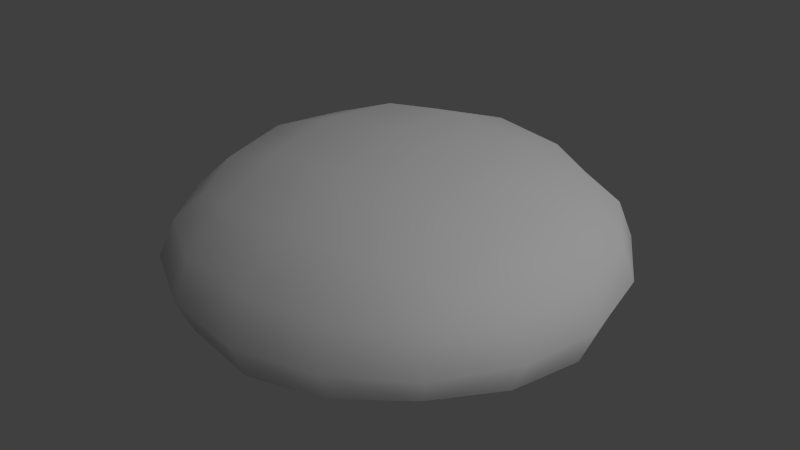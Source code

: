 # Source: bread2.blend  (saved by Blender 2.63.0; exported with 4.5.12 LTS)
import bpy
from mathutils import Matrix  # noqa: F401  (used for matrix-valued properties, if any)

bpy.ops.wm.read_factory_settings(use_empty=True)
scene = bpy.context.scene
scene.name = 'Scene'

# ---- collections
col_collection_1 = bpy.data.collections.new('Collection 1'); scene.collection.children.link(col_collection_1)

# ---- materials (node trees are filled in below, after node groups)
mat_material_001 = bpy.data.materials.new('Material.001')
mat_material_001.alpha_threshold = 0.0
mat_material_001.use_transparent_shadow = False
mat_material_001.roughness = 0.5
mat_material_001.line_color = (0.0, 0.0, 0.0, 1.0)

# ---- material node trees

# ---- world
world_world = bpy.data.worlds.new('World'); scene.world = world_world
world_world.color = (0.05088, 0.05088, 0.05088)
world_world.use_sun_shadow = False
world_world.sun_shadow_jitter_overblur = 0.0
world_world.cycles.sampling_method = 'MANUAL'
world_world.cycles.sample_map_resolution = 256

# ---- lights
light_hemi = bpy.data.lights.new('Hemi', 'SUN')
light_hemi.transmission_factor = 0.0
light_hemi.angle = 1.571
light_hemi.energy = 1.0
light_hemi.shadow_buffer_clip_start = 0.5
light_hemi.shadow_soft_size = 1.0
light_hemi.shadow_cascade_max_distance = 1000.0
light_hemi.cycles.use_multiple_importance_sampling = False

# ---- meshes
me_cube_089 = bpy.data.meshes.new('Cube.089')
me_cube_089.from_pydata([(-0.1928, -1.344e-09, -0.01225), (-0.1793, -3.301e-10, 0.0286), (-0.1802, 0.07666, -0.008632), (-0.1811, -3.382e-09, -0.04548), (-0.1802, -0.07666, -0.008632), (-0.1674, -0.07135, 0.02802), (-0.1674, 0.07135, 0.02802), (-0.1692, 0.07135, -0.03877), (-0.1692, -0.07135, -0.03877), (-0.0007845, 0.192, -0.01225), (-0.0001927, 0.1791, 0.0286), (0.07559, 0.1791, -0.008632), (-0.001974, 0.1791, -0.04548), (-0.07773, 0.1791, -0.008632), (-0.07176, 0.167, 0.02802), (0.07094, 0.167, 0.02802), (0.06911, 0.167, -0.03877), (-0.07358, 0.167, -0.03877), (0.1912, -1.344e-09, -0.01225), (0.1789, -3.301e-10, 0.0286), (0.1781, -0.07666, -0.008632), (0.1772, -3.382e-09, -0.04548), (0.1781, 0.07666, -0.008632), (0.1666, 0.07135, 0.02802), (0.1666, -0.07135, 0.02802), (0.1647, -0.07135, -0.03877), (0.1647, 0.07135, -0.03877), (-0.000366, -0.192, -0.01113), (-5.474e-05, -0.1791, 0.02897), (-0.07753, -0.1791, -0.008115), (-0.0008218, -0.1791, -0.04241), (0.07572, -0.1791, -0.008281), (0.07096, -0.167, 0.02808), (-0.0717, -0.167, 0.02817), (-0.07284, -0.167, -0.03678), (0.06977, -0.167, -0.03701), (-0.0006274, -9.624e-09, -0.07185), (-0.07917, -8.948e-09, -0.06874), (-0.002515, 0.07666, -0.06874), (0.07414, -8.948e-09, -0.06874), (-0.0006274, -0.07666, -0.06371), (-0.07367, -0.07135, -0.06056), (-0.07479, 0.07135, -0.06356), (0.0679, 0.07135, -0.06356), (0.06902, -0.07135, -0.06056), (0.0, 0.0, 0.09898), (0.07666, 0.0, 0.09083), (0.0, 0.07666, 0.09083), (-0.07666, 0.0, 0.09083), (0.0, -0.07666, 0.09083), (0.07133, -0.07135, 0.08334), (0.07133, 0.07135, 0.08334), (-0.07136, 0.07135, 0.08334), (-0.07136, -0.07135, 0.08334), (-0.131, -0.06603, 0.06188), (-0.1406, -1.76e-11, 0.06664), (-0.131, 0.06603, 0.06188), (-0.1315, 0.1309, 0.02701), (-0.1419, 0.1406, -0.006091), (-0.1334, 0.1309, -0.0323), (-0.1346, 0.06603, -0.05665), (-0.144, -6.315e-09, -0.06402), (-0.1343, -0.06603, -0.05583), (-0.1333, -0.1309, -0.03195), (-0.1419, -0.1406, -0.006091), (-0.1315, -0.1309, 0.02701), (-0.06615, 0.1309, 0.06188), (-1.028e-05, 0.1406, 0.06664), (0.06592, 0.1309, 0.06188), (0.1303, 0.1309, 0.02701), (0.1393, 0.1406, -0.006091), (0.1284, 0.1309, -0.0323), (0.06236, 0.1309, -0.0567), (-0.003441, 0.1406, -0.06407), (-0.0697, 0.1309, -0.05667), (0.1308, 0.06603, 0.06188), (0.1406, -1.76e-11, 0.06664), (0.1308, -0.06603, 0.06188), (0.1303, -0.1309, 0.02701), (0.1393, -0.1406, -0.006091), (0.1285, -0.1309, -0.03209), (0.1275, -0.06603, -0.05596), (0.1371, -6.301e-09, -0.06412), (0.1272, 0.06603, -0.05671), (0.06592, -0.1309, 0.06188), (2.047e-05, -0.1406, 0.06673), (-0.06614, -0.1309, 0.06191), (-0.06791, -0.1309, -0.05191), (-0.0009423, -0.1406, -0.0574), (0.0641, -0.1309, -0.05206), (-0.1143, -0.1113, -0.04347), (-0.115, 0.1113, -0.04544), (0.1076, 0.1113, -0.04545), (0.1083, -0.1113, -0.04362), (-0.1116, -0.1113, 0.0518), (-0.1116, 0.1113, 0.0518), (0.111, 0.1113, 0.0518), (0.111, -0.1113, 0.0518)], [], [(0, 4, 5, 1), (1, 5, 54, 55), (4, 64, 65, 5), (5, 65, 94, 54), (0, 1, 6, 2), (2, 6, 57, 58), (1, 55, 56, 6), (6, 56, 95, 57), (0, 2, 7, 3), (3, 7, 60, 61), (2, 58, 59, 7), (7, 59, 91, 60), (0, 3, 8, 4), (4, 8, 63, 64), (3, 61, 62, 8), (8, 62, 90, 63), (9, 13, 14, 10), (10, 14, 66, 67), (13, 58, 57, 14), (14, 57, 95, 66), (9, 10, 15, 11), (11, 15, 69, 70), (10, 67, 68, 15), (15, 68, 96, 69), (9, 11, 16, 12), (12, 16, 72, 73), (11, 70, 71, 16), (16, 71, 92, 72), (9, 12, 17, 13), (13, 17, 59, 58), (12, 73, 74, 17), (17, 74, 91, 59), (18, 22, 23, 19), (19, 23, 75, 76), (22, 70, 69, 23), (23, 69, 96, 75), (18, 19, 24, 20), (20, 24, 78, 79), (19, 76, 77, 24), (24, 77, 97, 78), (18, 20, 25, 21), (21, 25, 81, 82), (20, 79, 80, 25), (25, 80, 93, 81), (18, 21, 26, 22), (22, 26, 71, 70), (21, 82, 83, 26), (26, 83, 92, 71), (27, 31, 32, 28), (28, 32, 84, 85), (31, 79, 78, 32), (32, 78, 97, 84), (27, 28, 33, 29), (29, 33, 65, 64), (28, 85, 86, 33), (33, 86, 94, 65), (27, 29, 34, 30), (30, 34, 87, 88), (29, 64, 63, 34), (34, 63, 90, 87), (27, 30, 35, 31), (31, 35, 80, 79), (30, 88, 89, 35), (35, 89, 93, 80), (36, 40, 41, 37), (37, 41, 62, 61), (40, 88, 87, 41), (41, 87, 90, 62), (36, 37, 42, 38), (38, 42, 74, 73), (37, 61, 60, 42), (42, 60, 91, 74), (36, 38, 43, 39), (39, 43, 83, 82), (38, 73, 72, 43), (43, 72, 92, 83), (36, 39, 44, 40), (40, 44, 89, 88), (39, 82, 81, 44), (44, 81, 93, 89), (45, 49, 50, 46), (46, 50, 77, 76), (49, 85, 84, 50), (50, 84, 97, 77), (45, 46, 51, 47), (47, 51, 68, 67), (46, 76, 75, 51), (51, 75, 96, 68), (45, 47, 52, 48), (48, 52, 56, 55), (47, 67, 66, 52), (52, 66, 95, 56), (45, 48, 53, 49), (49, 53, 86, 85), (48, 55, 54, 53), (53, 54, 94, 86)])
me_cube_089.polygons.foreach_set('use_smooth', [True] * 96)
_uv = me_cube_089.uv_layers.new(name='UVMap')
_uv.uv.foreach_set('vector', [0.3319, 0.9869, 0.2258, 0.9652, 0.2478, 0.9076, 0.3358, 0.922, 0.3358, 0.922, 0.2478, 0.9076, 0.2608, 0.8451, 0.3399, 0.8554, 0.2258, 0.9652, 0.1329, 0.9151, 0.1691, 0.8688, 0.2478, 0.9076, 0.2478, 0.9076, 0.1691, 0.8688, 0.2005, 0.8297, 0.2608, 0.8451, 0.3319, 0.9869, 0.3358, 0.922, 0.425, 0.9184, 0.4398, 0.9782, 0.4398, 0.9782, 0.425, 0.9184, 0.5078, 0.8893, 0.5381, 0.9396, 0.3358, 0.922, 0.3399, 0.8554, 0.4196, 0.8547, 0.425, 0.9184, 0.425, 0.9184, 0.4196, 0.8547, 0.4812, 0.8467, 0.5078, 0.8893, 0.3654, 0.0271, 0.4714, 0.04872, 0.4495, 0.1063, 0.3614, 0.09194, 0.3614, 0.09194, 0.4495, 0.1063, 0.4365, 0.1688, 0.3574, 0.1586, 0.4714, 0.04872, 0.5643, 0.09887, 0.5282, 0.1451, 0.4495, 0.1063, 0.4495, 0.1063, 0.5282, 0.1451, 0.4967, 0.1843, 0.4365, 0.1688, 0.3654, 0.0271, 0.3614, 0.09194, 0.2723, 0.09559, 0.2575, 0.03576, 0.2575, 0.03576, 0.2723, 0.09559, 0.1895, 0.1246, 0.1592, 0.07432, 0.3614, 0.09194, 0.3574, 0.1586, 0.2776, 0.1592, 0.2723, 0.09559, 0.2723, 0.09559, 0.2776, 0.1592, 0.216, 0.1673, 0.1895, 0.1246, 0.6849, 0.7796, 0.6195, 0.8707, 0.5725, 0.8267, 0.6231, 0.7408, 0.6231, 0.7408, 0.5725, 0.8267, 0.5145, 0.7917, 0.5498, 0.7087, 0.6195, 0.8707, 0.5381, 0.9396, 0.5078, 0.8893, 0.5725, 0.8267, 0.5725, 0.8267, 0.5078, 0.8893, 0.4812, 0.8467, 0.5145, 0.7917, 0.6775, 0.6059, 0.6114, 0.637, 0.5716, 0.5456, 0.6235, 0.5076, 0.6235, 0.5076, 0.5716, 0.5456, 0.5149, 0.4756, 0.551, 0.4293, 0.6114, 0.637, 0.5347, 0.6599, 0.5097, 0.5733, 0.5716, 0.5456, 0.5716, 0.5456, 0.5097, 0.5733, 0.4834, 0.5147, 0.5149, 0.4756, 0.7613, 0.1742, 0.8578, 0.2314, 0.8181, 0.282, 0.7281, 0.2391, 0.7281, 0.2391, 0.8181, 0.282, 0.7883, 0.3429, 0.7025, 0.315, 0.8578, 0.2314, 0.9336, 0.3065, 0.8861, 0.3411, 0.8181, 0.282, 0.8181, 0.282, 0.8861, 0.3411, 0.8459, 0.3712, 0.7883, 0.3429, 0.6908, 0.2755, 0.6248, 0.3065, 0.5849, 0.2151, 0.6368, 0.1771, 0.6368, 0.1771, 0.5849, 0.2151, 0.5282, 0.1451, 0.5643, 0.09887, 0.6248, 0.3065, 0.5481, 0.3295, 0.523, 0.2429, 0.5849, 0.2151, 0.5849, 0.2151, 0.523, 0.2429, 0.4967, 0.1843, 0.5282, 0.1451, 0.352, 0.3575, 0.4581, 0.3791, 0.4362, 0.4368, 0.3481, 0.4224, 0.3481, 0.4224, 0.4362, 0.4368, 0.4232, 0.4993, 0.3441, 0.489, 0.4581, 0.3791, 0.551, 0.4293, 0.5149, 0.4756, 0.4362, 0.4368, 0.4362, 0.4368, 0.5149, 0.4756, 0.4834, 0.5147, 0.4232, 0.4993, 0.352, 0.3575, 0.3481, 0.4224, 0.259, 0.426, 0.2441, 0.3662, 0.2441, 0.3662, 0.259, 0.426, 0.1762, 0.455, 0.1459, 0.4047, 0.3481, 0.4224, 0.3441, 0.489, 0.2643, 0.4896, 0.259, 0.426, 0.259, 0.426, 0.2643, 0.4896, 0.2027, 0.4977, 0.1762, 0.455, 0.9986, 0.5078, 0.9863, 0.6153, 0.927, 0.5985, 0.9337, 0.5095, 0.9337, 0.5095, 0.927, 0.5985, 0.8636, 0.591, 0.8669, 0.5113, 0.9863, 0.6153, 0.9445, 0.7122, 0.8952, 0.6803, 0.927, 0.5985, 0.927, 0.5985, 0.8952, 0.6803, 0.8535, 0.6523, 0.8636, 0.591, 0.9986, 0.5078, 0.9337, 0.5095, 0.9223, 0.421, 0.9806, 0.401, 0.9806, 0.401, 0.9223, 0.421, 0.8861, 0.3411, 0.9336, 0.3065, 0.9337, 0.5095, 0.8669, 0.5113, 0.8594, 0.4319, 0.9223, 0.421, 0.9223, 0.421, 0.8594, 0.4319, 0.8459, 0.3712, 0.8861, 0.3411, -0.0009796, 0.5648, 0.06445, 0.4737, 0.1114, 0.5177, 0.0608, 0.6036, 0.0608, 0.6036, 0.1114, 0.5177, 0.1695, 0.5527, 0.1342, 0.6357, 0.06445, 0.4737, 0.1459, 0.4047, 0.1762, 0.455, 0.1114, 0.5177, 0.1114, 0.5177, 0.1762, 0.455, 0.2027, 0.4977, 0.1695, 0.5527, 0.006471, 0.7385, 0.07248, 0.7074, 0.1123, 0.7988, 0.06041, 0.8368, 0.06041, 0.8368, 0.1123, 0.7988, 0.1691, 0.8688, 0.1329, 0.9151, 0.07248, 0.7074, 0.1492, 0.6844, 0.1742, 0.7711, 0.1123, 0.7988, 0.1123, 0.7988, 0.1742, 0.7711, 0.2005, 0.8297, 0.1691, 0.8688, 0.01233, 0.2344, 0.07776, 0.1433, 0.1247, 0.1873, 0.07411, 0.2732, 0.07411, 0.2732, 0.1247, 0.1873, 0.1828, 0.2223, 0.1475, 0.3052, 0.07776, 0.1433, 0.1592, 0.07432, 0.1895, 0.1246, 0.1247, 0.1873, 0.1247, 0.1873, 0.1895, 0.1246, 0.216, 0.1673, 0.1828, 0.2223, 0.7795, 0.8536, 0.7429, 0.7906, 0.8304, 0.7429, 0.8728, 0.7913, 0.8728, 0.7913, 0.8304, 0.7429, 0.8952, 0.6803, 0.9445, 0.7122, 0.7429, 0.7906, 0.7133, 0.7161, 0.7974, 0.6837, 0.8304, 0.7429, 0.8304, 0.7429, 0.7974, 0.6837, 0.8535, 0.6523, 0.8952, 0.6803, 0.3463, 0.3418, 0.2407, 0.3289, 0.2627, 0.2364, 0.3524, 0.241, 0.3524, 0.241, 0.2627, 0.2364, 0.2776, 0.1592, 0.3574, 0.1586, 0.2407, 0.3289, 0.1475, 0.3052, 0.1828, 0.2223, 0.2627, 0.2364, 0.2627, 0.2364, 0.1828, 0.2223, 0.216, 0.1673, 0.2776, 0.1592, 0.3463, 0.3418, 0.3524, 0.241, 0.442, 0.2472, 0.4527, 0.3418, 0.4527, 0.3418, 0.442, 0.2472, 0.523, 0.2429, 0.5481, 0.3295, 0.3524, 0.241, 0.3574, 0.1586, 0.4365, 0.1688, 0.442, 0.2472, 0.442, 0.2472, 0.4365, 0.1688, 0.4967, 0.1843, 0.523, 0.2429, 0.6835, 0.5162, 0.6871, 0.4099, 0.7812, 0.4237, 0.7844, 0.5135, 0.7844, 0.5135, 0.7812, 0.4237, 0.8594, 0.4319, 0.8669, 0.5113, 0.6871, 0.4099, 0.7025, 0.315, 0.7883, 0.3429, 0.7812, 0.4237, 0.7812, 0.4237, 0.7883, 0.3429, 0.8459, 0.3712, 0.8594, 0.4319, 0.6835, 0.5162, 0.7844, 0.5135, 0.786, 0.6033, 0.6928, 0.6222, 0.6928, 0.6222, 0.786, 0.6033, 0.7974, 0.6837, 0.7133, 0.7161, 0.7844, 0.5135, 0.8669, 0.5113, 0.8636, 0.591, 0.786, 0.6033, 0.786, 0.6033, 0.8636, 0.591, 0.8535, 0.6523, 0.7974, 0.6837, 0.333, 0.6722, 0.2274, 0.6593, 0.2494, 0.5668, 0.3391, 0.5714, 0.3391, 0.5714, 0.2494, 0.5668, 0.2643, 0.4896, 0.3441, 0.489, 0.2274, 0.6593, 0.1342, 0.6357, 0.1695, 0.5527, 0.2494, 0.5668, 0.2494, 0.5668, 0.1695, 0.5527, 0.2027, 0.4977, 0.2643, 0.4896, 0.333, 0.6722, 0.3391, 0.5714, 0.4287, 0.5777, 0.4394, 0.6722, 0.4394, 0.6722, 0.4287, 0.5777, 0.5097, 0.5733, 0.5347, 0.6599, 0.3391, 0.5714, 0.3441, 0.489, 0.4232, 0.4993, 0.4287, 0.5777, 0.4287, 0.5777, 0.4232, 0.4993, 0.4834, 0.5147, 0.5097, 0.5733, 0.351, 0.6722, 0.4566, 0.685, 0.4346, 0.7776, 0.3448, 0.7729, 0.3448, 0.7729, 0.4346, 0.7776, 0.4196, 0.8547, 0.3399, 0.8554, 0.4566, 0.685, 0.5498, 0.7087, 0.5145, 0.7917, 0.4346, 0.7776, 0.4346, 0.7776, 0.5145, 0.7917, 0.4812, 0.8467, 0.4196, 0.8547, 0.351, 0.6722, 0.3448, 0.7729, 0.2552, 0.7667, 0.2446, 0.6722, 0.2446, 0.6722, 0.2552, 0.7667, 0.1742, 0.7711, 0.1492, 0.6844, 0.3448, 0.7729, 0.3399, 0.8554, 0.2608, 0.8451, 0.2552, 0.7667, 0.2552, 0.7667, 0.2608, 0.8451, 0.2005, 0.8297, 0.1742, 0.7711])
me_cube_089.materials.append(mat_material_001)
me_cube_089.use_remesh_preserve_volume = False
me_cube_089.use_remesh_preserve_attributes = False
me_cube_089.use_mirror_vertex_groups = False
me_cube_089.update()

# ---- objects
ob_hemi = bpy.data.objects.new('Hemi', light_hemi)
ob_cube = bpy.data.objects.new('Cube', me_cube_089)

# ---- transforms, parenting, visibility, modifiers, constraints
ob_hemi.location = (3.061, 0.0, 0.0)
ob_hemi.rotation_euler = (0.1546, 0.8766, 0.364)
ob_hemi.lineart.crease_threshold = 0.0
ob_cube.location = (0.0, 0.0, 0.0)
ob_cube.lineart.crease_threshold = 0.0

# ---- collection membership
col_collection_1.objects.link(ob_hemi)
col_collection_1.objects.link(ob_cube)

# ---- scene / render settings (as saved in the file)
scene.frame_start = 1; scene.frame_end = 250; scene.frame_set(1)
scene.render.engine = 'BLENDER_EEVEE_NEXT'
scene.render.image_settings.color_mode = 'RGB'
scene.render.image_settings.compression = 90
scene.render.resolution_percentage = 50
scene.render.dither_intensity = 0.0
scene.render.bake_margin = 7
scene.render.bake_bias = 0.0
scene.cycles.use_denoising = False
scene.cycles.samples = 10
scene.cycles.sampling_pattern = 'TABULATED_SOBOL'
scene.cycles.light_sampling_threshold = 0.0
scene.cycles.use_adaptive_sampling = False
scene.cycles.use_light_tree = False
scene.cycles.blur_glossy = 0.0
scene.cycles.volume_bounces = 1
scene.cycles.pixel_filter_type = 'GAUSSIAN'
scene.cycles.sample_clamp_indirect = 0.0
scene.view_settings.view_transform = 'Standard'
bpy.context.view_layer.update()

# ---- added for rendering (the .blend has no active camera): camera
cam_auto = bpy.data.cameras.new('AutoCamera')
cam_auto.lens = 50.0
cam_auto.sensor_width = 36.0
cam_auto.clip_end = 1000.0
ob_auto_camera = bpy.data.objects.new('AutoCamera', cam_auto)
scene.collection.objects.link(ob_auto_camera)
ob_auto_camera.location = (0.526009, -0.632153, 0.434998)
ob_auto_camera.rotation_euler = (1.09748, -7.21219e-08, 0.694738)
scene.camera = ob_auto_camera
bpy.context.view_layer.update()
